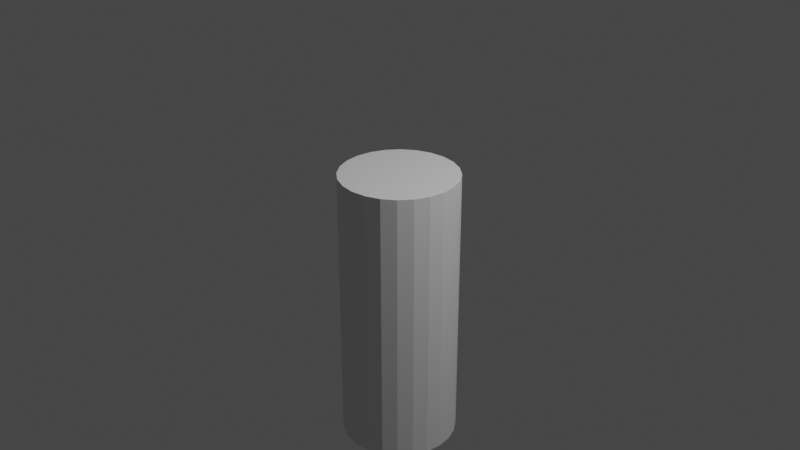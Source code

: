 # Source: size1_turbo_crew_shapes.blend  (saved by Blender 3.3.6; exported with 4.5.12 LTS)
import bpy
from mathutils import Matrix  # noqa: F401  (used for matrix-valued properties, if any)

bpy.ops.wm.read_factory_settings(use_empty=True)
scene = bpy.context.scene
scene.name = 'Scene'

# ---- collections
col_collection = bpy.data.collections.new('Collection'); scene.collection.children.link(col_collection)

# ---- world
world_world = bpy.data.worlds.new('World'); scene.world = world_world
world_world.use_nodes = True; world_world.node_tree.nodes.clear()
_N = world_world.node_tree.nodes; _L = world_world.node_tree.links
n0 = _N.new('ShaderNodeOutputWorld'); n0.name = 'World Output'; n0.location = (300, 300)
n1 = _N.new('ShaderNodeBackground'); n1.name = 'Background'; n1.location = (10, 300)
n1.inputs[0].default_value = (0.05088, 0.05088, 0.05088, 1.0)
_L.new(n1.outputs[0], n0.inputs[0])
n0.is_active_output = True
world_world.color = (0.05088, 0.05088, 0.05088)
world_world.use_sun_shadow = False
world_world.sun_shadow_jitter_overblur = 0.0

# ---- cameras
cam_camera = bpy.data.cameras.new('Camera')
cam_camera.clip_end = 100.0
cam_camera.ortho_scale = 7.314

# ---- lights
light_light = bpy.data.lights.new('Light', 'POINT')
light_light.transmission_factor = 0.0
light_light.energy = 1000.0
light_light.shadow_soft_size = 0.1
light_light.shadow_maximum_resolution = 0.006
light_light.use_absolute_resolution = True

# ---- meshes
me_cylinder = bpy.data.meshes.new('Cylinder')
me_cylinder.from_pydata([(0.0, 0.625, -0.5), (0.0, 0.625, 0.5), (0.1618, 0.6037, -0.5), (0.1618, 0.6037, 0.5), (0.3125, 0.5413, -0.5), (0.3125, 0.5413, 0.5), (0.4419, 0.4419, -0.5), (0.4419, 0.4419, 0.5), (0.5413, 0.3125, -0.5), (0.5413, 0.3125, 0.5), (0.6037, 0.1618, -0.5), (0.6037, 0.1618, 0.5), (0.625, 0.0, -0.5), (0.625, 0.0, 0.5), (0.6037, -0.1618, -0.5), (0.6037, -0.1618, 0.5), (0.5413, -0.3125, -0.5), (0.5413, -0.3125, 0.5), (0.4419, -0.4419, -0.5), (0.4419, -0.4419, 0.5), (0.3125, -0.5413, -0.5), (0.3125, -0.5413, 0.5), (0.1618, -0.6037, -0.5), (0.1618, -0.6037, 0.5), (0.0, -0.625, -0.5), (0.0, -0.625, 0.5), (-0.1618, -0.6037, -0.5), (-0.1618, -0.6037, 0.5), (-0.3125, -0.5413, -0.5), (-0.3125, -0.5413, 0.5), (-0.4419, -0.4419, -0.5), (-0.4419, -0.4419, 0.5), (-0.5413, -0.3125, -0.5), (-0.5413, -0.3125, 0.5), (-0.6037, -0.1618, -0.5), (-0.6037, -0.1618, 0.5), (-0.625, 0.0, -0.5), (-0.625, 0.0, 0.5), (-0.6037, 0.1618, -0.5), (-0.6037, 0.1618, 0.5), (-0.5413, 0.3125, -0.5), (-0.5413, 0.3125, 0.5), (-0.4419, 0.4419, -0.5), (-0.4419, 0.4419, 0.5), (-0.3125, 0.5413, -0.5), (-0.3125, 0.5413, 0.5), (-0.1618, 0.6037, -0.5), (-0.1618, 0.6037, 0.5), (0.0, 0.625, -2.5), (0.1618, 0.6037, -2.5), (0.3125, 0.5413, -2.5), (0.4419, 0.4419, -2.5), (0.5413, 0.3125, -2.5), (0.6037, 0.1618, -2.5), (0.625, 0.0, -2.5), (0.6037, -0.1618, -2.5), (0.5413, -0.3125, -2.5), (0.4419, -0.4419, -2.5), (0.3125, -0.5413, -2.5), (0.1618, -0.6037, -2.5), (0.0, -0.625, -2.5), (-0.1618, -0.6037, -2.5), (-0.3125, -0.5413, -2.5), (-0.4419, -0.4419, -2.5), (-0.5413, -0.3125, -2.5), (-0.6037, -0.1618, -2.5), (-0.625, 0.0, -2.5), (-0.6037, 0.1618, -2.5), (-0.5413, 0.3125, -2.5), (-0.4419, 0.4419, -2.5), (-0.3125, 0.5413, -2.5), (-0.1618, 0.6037, -2.5), (-0.6037, 0.1618, -1.5), (-0.625, 0.0, -1.5), (0.0, 0.625, -1.5), (-0.1618, 0.6037, -1.5), (0.3125, 0.5413, -1.5), (0.1618, 0.6037, -1.5), (0.6037, -0.1618, -1.5), (0.625, 0.0, -1.5), (0.0, -0.625, -1.5), (0.1618, -0.6037, -1.5), (-0.6037, -0.1618, -1.5), (-0.5413, -0.3125, -1.5), (-0.3125, 0.5413, -1.5), (-0.4419, 0.4419, -1.5), (0.6037, 0.1618, -1.5), (0.5413, 0.3125, -1.5), (0.3125, -0.5413, -1.5), (0.4419, -0.4419, -1.5), (-0.4419, -0.4419, -1.5), (-0.3125, -0.5413, -1.5), (-0.5413, 0.3125, -1.5), (0.4419, 0.4419, -1.5), (0.5413, -0.3125, -1.5), (-0.1618, -0.6037, -1.5), (0.0, 0.625, 0.0), (0.1618, 0.6037, 0.0), (0.3125, 0.5413, 0.0), (0.4419, 0.4419, 0.0), (0.5413, 0.3125, 0.0), (0.6037, 0.1618, 0.0), (0.625, 0.0, 0.0), (0.6037, -0.1618, 0.0), (0.5413, -0.3125, 0.0), (0.4419, -0.4419, 0.0), (0.3125, -0.5413, 0.0), (0.1618, -0.6037, 0.0), (0.0, -0.625, 0.0), (-0.1618, -0.6037, 0.0), (-0.3125, -0.5413, 0.0), (-0.4419, -0.4419, 0.0), (-0.5413, -0.3125, 0.0), (-0.6037, -0.1618, 0.0), (-0.625, 0.0, 0.0), (-0.6037, 0.1618, 0.0), (-0.5413, 0.3125, 0.0), (-0.4419, 0.4419, 0.0), (-0.3125, 0.5413, 0.0), (-0.1618, 0.6037, 0.0)], [], [(96, 1, 3, 97), (97, 3, 5, 98), (98, 5, 7, 99), (99, 7, 9, 100), (100, 9, 11, 101), (101, 11, 13, 102), (102, 13, 15, 103), (103, 15, 17, 104), (104, 17, 19, 105), (105, 19, 21, 106), (106, 21, 23, 107), (107, 23, 25, 108), (108, 25, 27, 109), (109, 27, 29, 110), (110, 29, 31, 111), (111, 31, 33, 112), (112, 33, 35, 113), (113, 35, 37, 114), (114, 37, 39, 115), (115, 39, 41, 116), (116, 41, 43, 117), (117, 43, 45, 118), (3, 1, 47, 45, 43, 41, 39, 37, 35, 33, 31, 29, 27, 25, 23, 21, 19, 17, 15, 13, 11, 9, 7, 5), (118, 45, 47, 119), (119, 47, 1, 96), (73, 72, 67, 66), (48, 49, 50, 51, 52, 53, 54, 55, 56, 57, 58, 59, 60, 61, 62, 63, 64, 65, 66, 67, 68, 69, 70, 71), (75, 74, 48, 71), (77, 76, 50, 49), (79, 78, 55, 54), (81, 80, 60, 59), (83, 82, 65, 64), (85, 84, 70, 69), (87, 86, 53, 52), (89, 88, 58, 57), (91, 90, 63, 62), (72, 92, 68, 67), (76, 93, 51, 50), (78, 94, 56, 55), (74, 77, 49, 48), (80, 95, 61, 60), (82, 73, 66, 65), (84, 75, 71, 70), (86, 79, 54, 53), (88, 81, 59, 58), (90, 83, 64, 63), (92, 85, 69, 68), (93, 87, 52, 51), (94, 89, 57, 56), (95, 91, 62, 61), (26, 28, 91, 95), (16, 18, 89, 94), (6, 8, 87, 93), (40, 42, 85, 92), (30, 32, 83, 90), (20, 22, 81, 88), (10, 12, 79, 86), (44, 46, 75, 84), (34, 36, 73, 82), (24, 26, 95, 80), (0, 2, 77, 74), (14, 16, 94, 78), (4, 6, 93, 76), (38, 40, 92, 72), (28, 30, 90, 91), (18, 20, 88, 89), (8, 10, 86, 87), (42, 44, 84, 85), (32, 34, 82, 83), (22, 24, 80, 81), (12, 14, 78, 79), (2, 4, 76, 77), (46, 0, 74, 75), (36, 38, 72, 73), (46, 119, 96, 0), (44, 118, 119, 46), (42, 117, 118, 44), (40, 116, 117, 42), (38, 115, 116, 40), (36, 114, 115, 38), (34, 113, 114, 36), (32, 112, 113, 34), (30, 111, 112, 32), (28, 110, 111, 30), (26, 109, 110, 28), (24, 108, 109, 26), (22, 107, 108, 24), (20, 106, 107, 22), (18, 105, 106, 20), (16, 104, 105, 18), (14, 103, 104, 16), (12, 102, 103, 14), (10, 101, 102, 12), (8, 100, 101, 10), (6, 99, 100, 8), (4, 98, 99, 6), (2, 97, 98, 4), (0, 96, 97, 2)])
_uv = me_cylinder.uv_layers.new(name='UVMap')
_uv.uv.foreach_set('vector', [1.0, 0.75, 1.0, 1.0, 0.9583, 1.0, 0.9583, 0.75, 0.9583, 0.75, 0.9583, 1.0, 0.9167, 1.0, 0.9167, 0.75, 0.9167, 0.75, 0.9167, 1.0, 0.875, 1.0, 0.875, 0.75, 0.875, 0.75, 0.875, 1.0, 0.8333, 1.0, 0.8333, 0.75, 0.8333, 0.75, 0.8333, 1.0, 0.7917, 1.0, 0.7917, 0.75, 0.7917, 0.75, 0.7917, 1.0, 0.75, 1.0, 0.75, 0.75, 0.75, 0.75, 0.75, 1.0, 0.7083, 1.0, 0.7083, 0.75, 0.7083, 0.75, 0.7083, 1.0, 0.6667, 1.0, 0.6667, 0.75, 0.6667, 0.75, 0.6667, 1.0, 0.625, 1.0, 0.625, 0.75, 0.625, 0.75, 0.625, 1.0, 0.5833, 1.0, 0.5833, 0.75, 0.5833, 0.75, 0.5833, 1.0, 0.5417, 1.0, 0.5417, 0.75, 0.5417, 0.75, 0.5417, 1.0, 0.5, 1.0, 0.5, 0.75, 0.5, 0.75, 0.5, 1.0, 0.4583, 1.0, 0.4583, 0.75, 0.4583, 0.75, 0.4583, 1.0, 0.4167, 1.0, 0.4167, 0.75, 0.4167, 0.75, 0.4167, 1.0, 0.375, 1.0, 0.375, 0.75, 0.375, 0.75, 0.375, 1.0, 0.3333, 1.0, 0.3333, 0.75, 0.3333, 0.75, 0.3333, 1.0, 0.2917, 1.0, 0.2917, 0.75, 0.2917, 0.75, 0.2917, 1.0, 0.25, 1.0, 0.25, 0.75, 0.25, 0.75, 0.25, 1.0, 0.2083, 1.0, 0.2083, 0.75, 0.2083, 0.75, 0.2083, 1.0, 0.1667, 1.0, 0.1667, 0.75, 0.1667, 0.75, 0.1667, 1.0, 0.125, 1.0, 0.125, 0.75, 0.125, 0.75, 0.125, 1.0, 0.08333, 1.0, 0.08333, 0.75, 0.3121, 0.4818, 0.25, 0.49, 0.1879, 0.4818, 0.13, 0.4578, 0.08029, 0.4197, 0.04215, 0.37, 0.01818, 0.3121, 0.01, 0.25, 0.01818, 0.1879, 0.04215, 0.13, 0.08029, 0.08029, 0.13, 0.04215, 0.1879, 0.01818, 0.25, 0.01, 0.3121, 0.01818, 0.37, 0.04215, 0.4197, 0.08029, 0.4578, 0.13, 0.4818, 0.1879, 0.49, 0.25, 0.4818, 0.3121, 0.4578, 0.37, 0.4197, 0.4197, 0.37, 0.4578, 0.08333, 0.75, 0.08333, 1.0, 0.04167, 1.0, 0.04167, 0.75, 0.04167, 0.75, 0.04167, 1.0, -1.863e-07, 1.0, -1.863e-07, 0.75, 0.25, 0.5, 0.2083, 0.5, 0.2083, 0.5, 0.25, 0.5, 0.75, 0.49, 0.8121, 0.4818, 0.87, 0.4578, 0.9197, 0.4197, 0.9578, 0.37, 0.9818, 0.3121, 0.99, 0.25, 0.9818, 0.1879, 0.9578, 0.13, 0.9197, 0.08029, 0.87, 0.04215, 0.8121, 0.01818, 0.75, 0.01, 0.6879, 0.01818, 0.63, 0.04215, 0.5803, 0.08029, 0.5422, 0.13, 0.5182, 0.1879, 0.51, 0.25, 0.5182, 0.3121, 0.5422, 0.37, 0.5803, 0.4197, 0.63, 0.4578, 0.6879, 0.4818, 0.04167, 0.5, -1.863e-07, 0.5, -1.863e-07, 0.5, 0.04167, 0.5, 0.9583, 0.5, 0.9167, 0.5, 0.9167, 0.5, 0.9583, 0.5, 0.75, 0.5, 0.7083, 0.5, 0.7083, 0.5, 0.75, 0.5, 0.5417, 0.5, 0.5, 0.5, 0.5, 0.5, 0.5417, 0.5, 0.3333, 0.5, 0.2917, 0.5, 0.2917, 0.5, 0.3333, 0.5, 0.125, 0.5, 0.08333, 0.5, 0.08333, 0.5, 0.125, 0.5, 0.8333, 0.5, 0.7917, 0.5, 0.7917, 0.5, 0.8333, 0.5, 0.625, 0.5, 0.5833, 0.5, 0.5833, 0.5, 0.625, 0.5, 0.4167, 0.5, 0.375, 0.5, 0.375, 0.5, 0.4167, 0.5, 0.2083, 0.5, 0.1667, 0.5, 0.1667, 0.5, 0.2083, 0.5, 0.9167, 0.5, 0.875, 0.5, 0.875, 0.5, 0.9167, 0.5, 0.7083, 0.5, 0.6667, 0.5, 0.6667, 0.5, 0.7083, 0.5, 1.0, 0.5, 0.9583, 0.5, 0.9583, 0.5, 1.0, 0.5, 0.5, 0.5, 0.4583, 0.5, 0.4583, 0.5, 0.5, 0.5, 0.2917, 0.5, 0.25, 0.5, 0.25, 0.5, 0.2917, 0.5, 0.08333, 0.5, 0.04167, 0.5, 0.04167, 0.5, 0.08333, 0.5, 0.7917, 0.5, 0.75, 0.5, 0.75, 0.5, 0.7917, 0.5, 0.5833, 0.5, 0.5417, 0.5, 0.5417, 0.5, 0.5833, 0.5, 0.375, 0.5, 0.3333, 0.5, 0.3333, 0.5, 0.375, 0.5, 0.1667, 0.5, 0.125, 0.5, 0.125, 0.5, 0.1667, 0.5, 0.875, 0.5, 0.8333, 0.5, 0.8333, 0.5, 0.875, 0.5, 0.6667, 0.5, 0.625, 0.5, 0.625, 0.5, 0.6667, 0.5, 0.4583, 0.5, 0.4167, 0.5, 0.4167, 0.5, 0.4583, 0.5, 0.4583, 0.5, 0.4167, 0.5, 0.4167, 0.5, 0.4583, 0.5, 0.6667, 0.5, 0.625, 0.5, 0.625, 0.5, 0.6667, 0.5, 0.875, 0.5, 0.8333, 0.5, 0.8333, 0.5, 0.875, 0.5, 0.1667, 0.5, 0.125, 0.5, 0.125, 0.5, 0.1667, 0.5, 0.375, 0.5, 0.3333, 0.5, 0.3333, 0.5, 0.375, 0.5, 0.5833, 0.5, 0.5417, 0.5, 0.5417, 0.5, 0.5833, 0.5, 0.7917, 0.5, 0.75, 0.5, 0.75, 0.5, 0.7917, 0.5, 0.08333, 0.5, 0.04167, 0.5, 0.04167, 0.5, 0.08333, 0.5, 0.2917, 0.5, 0.25, 0.5, 0.25, 0.5, 0.2917, 0.5, 0.5, 0.5, 0.4583, 0.5, 0.4583, 0.5, 0.5, 0.5, 1.0, 0.5, 0.9583, 0.5, 0.9583, 0.5, 1.0, 0.5, 0.7083, 0.5, 0.6667, 0.5, 0.6667, 0.5, 0.7083, 0.5, 0.9167, 0.5, 0.875, 0.5, 0.875, 0.5, 0.9167, 0.5, 0.2083, 0.5, 0.1667, 0.5, 0.1667, 0.5, 0.2083, 0.5, 0.4167, 0.5, 0.375, 0.5, 0.375, 0.5, 0.4167, 0.5, 0.625, 0.5, 0.5833, 0.5, 0.5833, 0.5, 0.625, 0.5, 0.8333, 0.5, 0.7917, 0.5, 0.7917, 0.5, 0.8333, 0.5, 0.125, 0.5, 0.08333, 0.5, 0.08333, 0.5, 0.125, 0.5, 0.3333, 0.5, 0.2917, 0.5, 0.2917, 0.5, 0.3333, 0.5, 0.5417, 0.5, 0.5, 0.5, 0.5, 0.5, 0.5417, 0.5, 0.75, 0.5, 0.7083, 0.5, 0.7083, 0.5, 0.75, 0.5, 0.9583, 0.5, 0.9167, 0.5, 0.9167, 0.5, 0.9583, 0.5, 0.04167, 0.5, -1.863e-07, 0.5, -1.863e-07, 0.5, 0.04167, 0.5, 0.25, 0.5, 0.2083, 0.5, 0.2083, 0.5, 0.25, 0.5, 0.04167, 0.5, 0.04167, 0.75, -1.863e-07, 0.75, -1.863e-07, 0.5, 0.08333, 0.5, 0.08333, 0.75, 0.04167, 0.75, 0.04167, 0.5, 0.125, 0.5, 0.125, 0.75, 0.08333, 0.75, 0.08333, 0.5, 0.1667, 0.5, 0.1667, 0.75, 0.125, 0.75, 0.125, 0.5, 0.2083, 0.5, 0.2083, 0.75, 0.1667, 0.75, 0.1667, 0.5, 0.25, 0.5, 0.25, 0.75, 0.2083, 0.75, 0.2083, 0.5, 0.2917, 0.5, 0.2917, 0.75, 0.25, 0.75, 0.25, 0.5, 0.3333, 0.5, 0.3333, 0.75, 0.2917, 0.75, 0.2917, 0.5, 0.375, 0.5, 0.375, 0.75, 0.3333, 0.75, 0.3333, 0.5, 0.4167, 0.5, 0.4167, 0.75, 0.375, 0.75, 0.375, 0.5, 0.4583, 0.5, 0.4583, 0.75, 0.4167, 0.75, 0.4167, 0.5, 0.5, 0.5, 0.5, 0.75, 0.4583, 0.75, 0.4583, 0.5, 0.5417, 0.5, 0.5417, 0.75, 0.5, 0.75, 0.5, 0.5, 0.5833, 0.5, 0.5833, 0.75, 0.5417, 0.75, 0.5417, 0.5, 0.625, 0.5, 0.625, 0.75, 0.5833, 0.75, 0.5833, 0.5, 0.6667, 0.5, 0.6667, 0.75, 0.625, 0.75, 0.625, 0.5, 0.7083, 0.5, 0.7083, 0.75, 0.6667, 0.75, 0.6667, 0.5, 0.75, 0.5, 0.75, 0.75, 0.7083, 0.75, 0.7083, 0.5, 0.7917, 0.5, 0.7917, 0.75, 0.75, 0.75, 0.75, 0.5, 0.8333, 0.5, 0.8333, 0.75, 0.7917, 0.75, 0.7917, 0.5, 0.875, 0.5, 0.875, 0.75, 0.8333, 0.75, 0.8333, 0.5, 0.9167, 0.5, 0.9167, 0.75, 0.875, 0.75, 0.875, 0.5, 0.9583, 0.5, 0.9583, 0.75, 0.9167, 0.75, 0.9167, 0.5, 1.0, 0.5, 1.0, 0.75, 0.9583, 0.75, 0.9583, 0.5])
me_cylinder.update()

# ---- objects
ob_light = bpy.data.objects.new('Light', light_light)
ob_camera = bpy.data.objects.new('Camera', cam_camera)
ob_empty = bpy.data.objects.new('Empty', None)
ob_cylinder = bpy.data.objects.new('Cylinder', me_cylinder)

# ---- transforms, parenting, visibility, modifiers, constraints
ob_light.location = (4.076, 1.005, 5.904)
ob_light.rotation_euler = (0.6503, 0.05522, 1.866)
ob_light.lock_rotations_4d = False
ob_light.empty_display_type = 'ARROWS'
ob_light.color = (0.0, 0.0, 0.0, 0.0)
ob_light.lineart.crease_threshold = 0.0
ob_camera.location = (7.359, -6.926, 4.958)
ob_camera.rotation_euler = (1.109, 0.0, 0.8149)
ob_camera.lock_rotations_4d = False
ob_camera.empty_display_type = 'ARROWS'
ob_camera.color = (0.0, 0.0, 0.0, 0.0)
ob_camera.display_type = 'WIRE'
ob_camera.lineart.crease_threshold = 0.0
ob_empty.location = (-5.292e-16, -8.478, -2.383)
ob_empty.rotation_euler = (4.371e-08, 1.571, 0.0)
ob_empty.scale = (4.728, 4.728, 4.728)
ob_empty.empty_display_type = 'IMAGE'
ob_empty.empty_display_size = 5.0
ob_empty.use_empty_image_alpha = True
ob_empty.color = (1.0, 1.0, 1.0, 0.2)
ob_cylinder.location = (0.0, 0.0, 0.0)

# ---- collection membership
col_collection.objects.link(ob_light)
col_collection.objects.link(ob_camera)
col_collection.objects.link(ob_empty)
col_collection.objects.link(ob_cylinder)

# ---- scene / render settings (as saved in the file)
scene.camera = ob_camera
scene.frame_start = 1; scene.frame_end = 250; scene.frame_set(1)
scene.render.engine = 'BLENDER_EEVEE_NEXT'
scene.cycles.sampling_pattern = 'TABULATED_SOBOL'
scene.cycles.use_light_tree = False
scene.view_settings.view_transform = 'Filmic'
bpy.context.view_layer.update()
